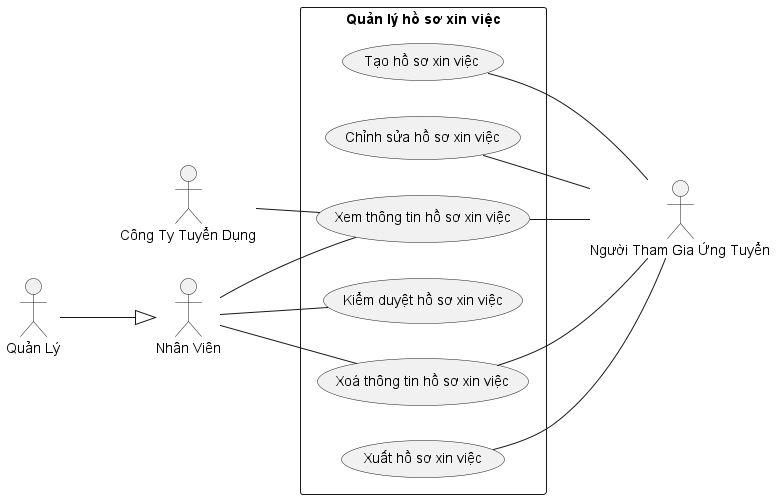

The diagram above was rendered by PlantUML. Its source (embedded in the PNG):
@startuml
left to right direction
actor NhanVien as "Nhân Viên"
actor QuanLy as "Quản Lý"
actor NguoiThamGiaUngTuyen as "Người Tham Gia Ứng Tuyển"
actor CongTyTuyenDung as "Công Ty Tuyển Dụng"
QuanLy --^ NhanVien
rectangle "Quản lý hồ sơ xin việc"{
    (Tạo hồ sơ xin việc) -- NguoiThamGiaUngTuyen
    (Chỉnh sửa hồ sơ xin việc) -- NguoiThamGiaUngTuyen
    (Xoá thông tin hồ sơ xin việc) -- NguoiThamGiaUngTuyen
    NhanVien -- (Xoá thông tin hồ sơ xin việc)
    (Xem thông tin hồ sơ xin việc) -- NguoiThamGiaUngTuyen
    NhanVien -- (Xem thông tin hồ sơ xin việc)
    CongTyTuyenDung -- (Xem thông tin hồ sơ xin việc)
    NhanVien -- (Kiểm duyệt hồ sơ xin việc)
    (Xuất hồ sơ xin việc) -- NguoiThamGiaUngTuyen
}
@enduml